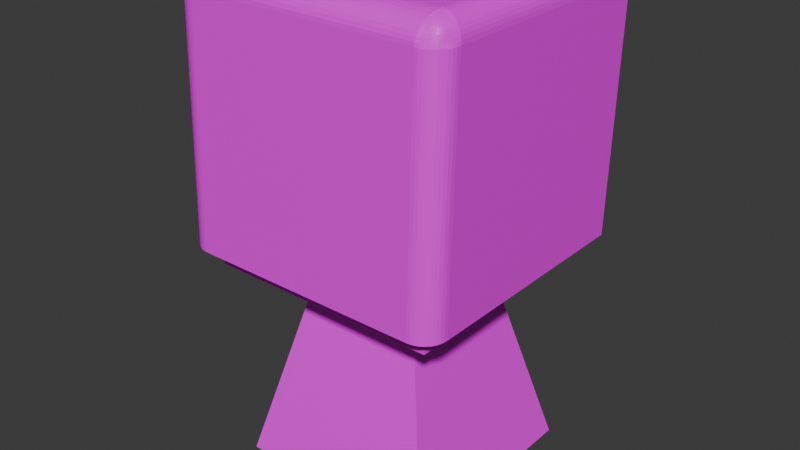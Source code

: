 # Source: Register.blend  (saved by Blender 4.4.32; exported with 4.5.12 LTS)
import bpy
from mathutils import Matrix  # noqa: F401  (used for matrix-valued properties, if any)

bpy.ops.wm.read_factory_settings(use_empty=True)
scene = bpy.context.scene
scene.name = 'Scene'

# ---- collections
col_collection = bpy.data.collections.new('Collection'); scene.collection.children.link(col_collection)

# ---- images (referenced by path relative to the original .blend; pixels are not part of the script)
import os
ASSET_DIR = os.environ.get("B2B_ASSET_DIR", "")  # directory of the original .blend (textures are referenced by path, not embedded)
HERE = os.path.dirname(os.path.abspath(__file__))  # packed textures are extracted next to this script under _unpacked/

def load_image(name, relpath, width, height, colorspace="sRGB"):
    """Load a texture the original file referenced (path relative to the .blend, or extracted next to this script)."""
    p = next((c for c in (os.path.join(HERE, relpath), os.path.join(ASSET_DIR, relpath)) if relpath and os.path.exists(c)), "")
    if p:
        img = bpy.data.images.load(p, check_existing=True)
        img.name = name
    else:  # same state as the original file: an image datablock whose file is absent (Cycles renders it pink)
        img = bpy.data.images.new(name, width, height)
        img.source = "FILE"
        img.filepath = "//" + (relpath or name)
    img.colorspace_settings.name = colorspace
    return img
img_registertexture_png = load_image('RegisterTexture.png', 'RegisterTexture.png', 1024, 1024, 'sRGB')

# ---- materials (node trees are filled in below, after node groups)
mat_material = bpy.data.materials.new('Material')
mat_material.alpha_threshold = 0.0
mat_material.roughness = 0.5
mat_material.line_color = (0.0, 0.0, 0.0, 1.0)

# ---- material node trees
mat_material.use_nodes = True; mat_material.node_tree.nodes.clear()
_N = mat_material.node_tree.nodes; _L = mat_material.node_tree.links
n0 = _N.new('ShaderNodeOutputMaterial'); n0.name = 'Material Output'; n0.location = (300, 300)
n1 = _N.new('ShaderNodeBsdfPrincipled'); n1.name = 'Principled BSDF'; n1.location = (10, 300)
n1.inputs[3].default_value = 1.45
n2 = _N.new('ShaderNodeTexImage'); n2.name = 'Image Texture'; n2.location = (-280, 280)
n2.image = img_registertexture_png
_L.new(n1.outputs[0], n0.inputs[0])
_L.new(n2.outputs[0], n1.inputs[0])
n0.is_active_output = True

# ---- world
world_world = bpy.data.worlds.new('World'); scene.world = world_world
world_world.use_nodes = True; world_world.node_tree.nodes.clear()
_N = world_world.node_tree.nodes; _L = world_world.node_tree.links
n0 = _N.new('ShaderNodeOutputWorld'); n0.name = 'World Output'; n0.location = (300, 300)
n1 = _N.new('ShaderNodeBackground'); n1.name = 'Background'; n1.location = (10, 300)
n1.inputs[0].default_value = (0.05088, 0.05088, 0.05088, 1.0)
_L.new(n1.outputs[0], n0.inputs[0])
n0.is_active_output = True
world_world.color = (0.05088, 0.05088, 0.05088)
world_world.sun_shadow_jitter_overblur = 0.0

# ---- meshes
me_cube = bpy.data.meshes.new('Cube')
me_cube.from_pydata([(0.5093, 0.5093, 1.0), (1.0, 1.0, -1.0), (0.5093, -0.5093, 1.0), (1.0, -1.0, -1.0), (-0.5093, 0.5093, 1.0), (-1.0, 1.0, -1.0), (-0.5093, -0.5093, 1.0), (-1.0, -1.0, -1.0), (1.11, -1.11, 1.0), (-1.11, -1.11, 1.0), (1.11, 1.11, 1.0), (-1.11, 1.11, 1.0), (1.11, -1.11, 1.204), (-1.11, -1.11, 1.204), (1.11, 1.11, 1.316), (-1.11, 1.11, 1.316), (1.2, 1.11, 1.316), (-1.2, 1.11, 1.316), (1.312, -1.095, 1.204), (1.095, -1.312, 1.204), (1.159, -1.159, 1.204), (1.309, -1.129, 1.204), (1.301, -1.162, 1.204), (1.288, -1.194, 1.204), (1.27, -1.223, 1.204), (1.248, -1.248, 1.204), (1.223, -1.27, 1.204), (1.194, -1.288, 1.204), (1.162, -1.301, 1.204), (1.129, -1.309, 1.204), (-1.095, -1.312, 1.204), (-1.312, -1.095, 1.204), (-1.159, -1.159, 1.204), (-1.129, -1.309, 1.204), (-1.162, -1.301, 1.204), (-1.194, -1.288, 1.204), (-1.223, -1.27, 1.204), (-1.248, -1.248, 1.204), (-1.27, -1.223, 1.204), (-1.288, -1.194, 1.204), (-1.301, -1.162, 1.204), (-1.309, -1.129, 1.204), (1.1, -1.243, 3.447), (1.317, -1.026, 3.447), (1.134, -1.24, 3.447), (1.167, -1.232, 3.447), (1.198, -1.219, 3.447), (1.227, -1.202, 3.447), (1.253, -1.18, 3.447), (1.314, -1.06, 3.447), (1.306, -1.093, 3.447), (1.293, -1.125, 3.447), (1.275, -1.154, 3.447), (-1.307, -1.026, 3.447), (-1.09, -1.243, 3.447), (-1.304, -1.06, 3.447), (-1.296, -1.093, 3.447), (-1.283, -1.125, 3.447), (-1.265, -1.154, 3.447), (-1.244, -1.18, 3.447), (-1.124, -1.24, 3.447), (-1.157, -1.232, 3.447), (-1.189, -1.219, 3.447), (-1.218, -1.202, 3.447), (1.205, 1.178, 3.443), (-1.195, 1.178, 3.443), (-1.11, 1.11, 1.204), (1.11, 1.11, 1.204), (1.312, 1.11, 1.204), (-1.312, 1.11, 1.204), (1.317, 1.178, 3.447), (-1.307, 1.178, 3.447), (1.114, 1.085, 3.552), (1.11, 1.017, 1.316), (-1.11, 1.017, 1.316), (-1.105, 1.085, 3.552), (1.2, 1.017, 1.316), (-1.2, 1.017, 1.316), (1.205, 1.085, 3.443), (-1.195, 1.085, 3.443), (-1.105, 1.178, 3.664), (1.114, 1.178, 3.664), (1.167, 1.085, 3.536), (1.167, 1.178, 3.536), (1.177, 1.178, 3.527), (1.177, 1.085, 3.527), (-1.105, -0.9595, 3.664), (1.114, -0.9595, 3.664), (1.102, -1.24, 3.481), (1.1, -1.243, 3.447), (1.134, -1.24, 3.447), (1.136, -1.23, 3.48), (1.167, -1.232, 3.447), (1.168, -1.221, 3.48), (1.198, -1.219, 3.447), (1.199, -1.21, 3.48), (1.227, -1.202, 3.447), (1.226, -1.194, 3.48), (1.253, -1.18, 3.447), (1.25, -1.174, 3.48), (1.105, -1.23, 3.514), (1.138, -1.219, 3.513), (1.169, -1.21, 3.512), (1.199, -1.199, 3.512), (1.225, -1.185, 3.511), (1.247, -1.167, 3.511), (1.108, -1.215, 3.545), (1.14, -1.205, 3.543), (1.171, -1.196, 3.542), (1.199, -1.187, 3.54), (1.223, -1.176, 3.539), (1.243, -1.16, 3.538), (1.111, -1.193, 3.574), (1.142, -1.186, 3.571), (1.172, -1.18, 3.569), (1.199, -1.173, 3.565), (1.22, -1.164, 3.562), (1.238, -1.151, 3.559), (1.114, -1.167, 3.6), (1.145, -1.164, 3.596), (1.174, -1.16, 3.592), (1.199, -1.155, 3.586), (1.22, -1.149, 3.58), (1.233, -1.144, 3.573), (1.314, -1.06, 3.447), (1.317, -1.026, 3.447), (1.314, -1.022, 3.481), (1.306, -1.056, 3.48), (1.307, -1.018, 3.514), (1.298, -1.052, 3.513), (1.296, -1.013, 3.545), (1.288, -1.048, 3.544), (1.281, -1.008, 3.574), (1.275, -1.044, 3.572), (1.262, -1.003, 3.6), (1.258, -1.04, 3.596), (1.306, -1.093, 3.447), (1.296, -1.089, 3.48), (1.288, -1.085, 3.512), (1.279, -1.081, 3.542), (1.268, -1.078, 3.569), (1.252, -1.074, 3.591), (1.293, -1.125, 3.447), (1.284, -1.12, 3.48), (1.277, -1.116, 3.512), (1.27, -1.112, 3.541), (1.26, -1.108, 3.565), (1.246, -1.104, 3.586), (1.275, -1.154, 3.447), (1.269, -1.149, 3.48), (1.264, -1.144, 3.511), (1.258, -1.138, 3.539), (1.25, -1.132, 3.562), (1.239, -1.128, 3.58), (1.16, -0.986, 3.661), (1.131, -0.9828, 3.664), (1.128, -1.024, 3.661), (1.157, -1.026, 3.652), (1.125, -1.063, 3.653), (1.154, -1.065, 3.643), (1.121, -1.101, 3.64), (1.151, -1.102, 3.632), (1.118, -1.136, 3.622), (1.148, -1.135, 3.616), (1.188, -0.9898, 3.653), (1.185, -1.029, 3.642), (1.182, -1.067, 3.633), (1.179, -1.102, 3.623), (1.177, -1.133, 3.609), (1.215, -0.9939, 3.64), (1.212, -1.032, 3.63), (1.209, -1.069, 3.622), (1.205, -1.102, 3.613), (1.202, -1.131, 3.601), (1.24, -0.9985, 3.622), (1.236, -1.036, 3.615), (1.232, -1.071, 3.609), (1.228, -1.103, 3.601), (1.223, -1.129, 3.592), (-1.118, -1.024, 3.661), (-1.121, -0.9828, 3.664), (-1.15, -0.986, 3.661), (-1.147, -1.026, 3.652), (-1.179, -0.9898, 3.653), (-1.176, -1.029, 3.643), (-1.206, -0.9939, 3.64), (-1.203, -1.032, 3.632), (-1.23, -0.9985, 3.622), (-1.227, -1.036, 3.616), (-1.253, -1.003, 3.6), (-1.248, -1.04, 3.596), (-1.115, -1.063, 3.653), (-1.144, -1.064, 3.642), (-1.173, -1.067, 3.633), (-1.199, -1.069, 3.623), (-1.223, -1.071, 3.609), (-1.243, -1.074, 3.592), (-1.112, -1.101, 3.64), (-1.141, -1.101, 3.63), (-1.17, -1.102, 3.622), (-1.196, -1.102, 3.613), (-1.218, -1.103, 3.601), (-1.237, -1.104, 3.586), (-1.108, -1.136, 3.622), (-1.138, -1.134, 3.615), (-1.167, -1.133, 3.609), (-1.192, -1.131, 3.601), (-1.213, -1.129, 3.592), (-1.23, -1.128, 3.58), (-1.105, -1.167, 3.6), (-1.135, -1.164, 3.596), (-1.164, -1.16, 3.591), (-1.19, -1.155, 3.586), (-1.21, -1.149, 3.58), (-1.223, -1.144, 3.573), (-1.305, -1.022, 3.481), (-1.307, -1.026, 3.447), (-1.304, -1.06, 3.447), (-1.296, -1.056, 3.48), (-1.296, -1.093, 3.447), (-1.288, -1.089, 3.48), (-1.283, -1.125, 3.447), (-1.276, -1.121, 3.48), (-1.265, -1.154, 3.447), (-1.26, -1.149, 3.48), (-1.244, -1.18, 3.447), (-1.241, -1.174, 3.48), (-1.298, -1.018, 3.514), (-1.288, -1.052, 3.513), (-1.279, -1.085, 3.512), (-1.268, -1.117, 3.512), (-1.255, -1.144, 3.511), (-1.237, -1.167, 3.511), (-1.287, -1.013, 3.545), (-1.277, -1.048, 3.543), (-1.269, -1.081, 3.542), (-1.26, -1.112, 3.54), (-1.248, -1.138, 3.539), (-1.233, -1.16, 3.538), (-1.271, -1.008, 3.574), (-1.264, -1.044, 3.571), (-1.257, -1.078, 3.569), (-1.25, -1.108, 3.565), (-1.24, -1.132, 3.562), (-1.228, -1.151, 3.559), (-1.124, -1.24, 3.447), (-1.09, -1.243, 3.447), (-1.093, -1.24, 3.481), (-1.126, -1.23, 3.48), (-1.095, -1.23, 3.514), (-1.128, -1.22, 3.513), (-1.098, -1.215, 3.545), (-1.13, -1.206, 3.544), (-1.101, -1.193, 3.574), (-1.133, -1.187, 3.572), (-1.157, -1.232, 3.447), (-1.158, -1.22, 3.48), (-1.159, -1.21, 3.512), (-1.161, -1.197, 3.542), (-1.163, -1.181, 3.569), (-1.189, -1.219, 3.447), (-1.188, -1.208, 3.48), (-1.189, -1.199, 3.512), (-1.189, -1.188, 3.54), (-1.189, -1.173, 3.565), (-1.218, -1.202, 3.447), (-1.216, -1.193, 3.48), (-1.215, -1.185, 3.511), (-1.213, -1.176, 3.539), (-1.211, -1.164, 3.562), (1.159, 1.178, 3.661), (1.13, 1.178, 3.664), (1.188, 1.178, 3.653), (1.215, 1.178, 3.64), (1.24, 1.178, 3.622), (1.262, 1.178, 3.6), (1.281, 1.178, 3.574), (1.296, 1.178, 3.545), (1.308, 1.178, 3.514), (1.314, 1.178, 3.481), (1.317, 1.178, 3.447), (-1.12, 1.178, 3.664), (-1.149, 1.178, 3.661), (-1.178, 1.178, 3.653), (-1.205, 1.178, 3.64), (-1.23, 1.178, 3.622), (-1.252, 1.178, 3.6), (-1.271, 1.178, 3.574), (-1.287, 1.178, 3.545), (-1.298, 1.178, 3.514), (-1.305, 1.178, 3.481), (-1.307, 1.178, 3.447), (-1.105, 1.178, 3.552), (1.114, 1.178, 3.552), (1.139, 1.178, 3.551), (1.125, 1.178, 3.552), (1.148, 1.178, 3.548), (1.158, 1.178, 3.543), (1.186, 1.178, 3.515), (1.194, 1.178, 3.5), (1.2, 1.178, 3.484), (1.203, 1.178, 3.466), (1.205, 1.178, 3.443), (-1.115, 1.178, 3.552), (-1.129, 1.178, 3.551), (-1.138, 1.178, 3.548), (-1.148, 1.178, 3.543), (-1.158, 1.178, 3.536), (-1.167, 1.178, 3.527), (-1.176, 1.178, 3.515), (-1.184, 1.178, 3.5), (-1.19, 1.178, 3.484), (-1.194, 1.178, 3.466), (-1.195, 1.178, 3.443), (1.114, 1.085, 3.552), (1.11, 1.017, 1.316), (-1.11, 1.017, 1.316), (-1.105, 1.085, 3.552), (1.2, 1.017, 1.316), (-1.2, 1.017, 1.316), (1.139, 1.085, 3.551), (1.125, 1.085, 3.552), (1.148, 1.085, 3.548), (1.158, 1.085, 3.543), (1.186, 1.085, 3.515), (1.194, 1.085, 3.5), (1.2, 1.085, 3.484), (1.203, 1.085, 3.466), (1.205, 1.085, 3.443), (-1.115, 1.085, 3.552), (-1.129, 1.085, 3.551), (-1.138, 1.085, 3.548), (-1.148, 1.085, 3.543), (-1.158, 1.085, 3.536), (-1.167, 1.085, 3.527), (-1.176, 1.085, 3.515), (-1.184, 1.085, 3.5), (-1.19, 1.085, 3.484), (-1.194, 1.085, 3.466), (-1.195, 1.085, 3.443)], [], [(0, 4, 11, 10), (3, 2, 6, 7), (7, 6, 4, 5), (5, 1, 3, 7), (1, 0, 2, 3), (5, 4, 0, 1), (9, 8, 12, 13), (6, 2, 8, 9), (4, 6, 9, 11), (2, 0, 10, 8), (10, 11, 66, 67), (8, 10, 67, 12), (11, 9, 13, 66), (12, 67, 68, 18, 20), (69, 31, 53, 71), (18, 68, 70, 43), (66, 13, 32, 31, 69), (13, 12, 20, 19, 30, 32), (18, 21, 20), (21, 22, 20), (22, 23, 20), (23, 24, 20), (24, 25, 20), (25, 26, 20), (26, 27, 20), (27, 28, 20), (28, 29, 20), (29, 19, 20), (30, 33, 32), (33, 34, 32), (34, 35, 32), (35, 36, 32), (36, 37, 32), (37, 38, 32), (38, 39, 32), (39, 40, 32), (40, 41, 32), (41, 31, 32), (42, 19, 29, 44), (44, 29, 28, 45), (45, 28, 27, 46), (46, 27, 26, 47), (47, 26, 25, 48), (48, 25, 24, 52), (52, 24, 23, 51), (51, 23, 22, 50), (50, 22, 21, 49), (49, 21, 18, 43), (30, 54, 60, 33), (33, 60, 61, 34), (34, 61, 62, 35), (35, 62, 63, 36), (36, 63, 59, 37), (37, 59, 58, 38), (38, 58, 57, 39), (39, 57, 56, 40), (40, 56, 55, 41), (41, 55, 53, 31), (30, 19, 42, 54), (15, 14, 67, 66), (14, 16, 68, 67), (17, 15, 66, 69), (47, 48, 98, 96), (43, 70, 280, 125), (64, 78, 328, 302), (60, 54, 246, 245), (53, 55, 217, 216), (62, 61, 255, 260), (58, 59, 225, 223), (46, 47, 96, 94), (79, 65, 313, 339), (50, 49, 124, 136), (16, 64, 70, 68), (65, 17, 69, 71), (74, 77, 319, 316), (57, 58, 223, 221), (73, 74, 75, 72), (45, 46, 94, 92), (76, 73, 315, 318), (63, 62, 260, 265), (71, 53, 216, 291), (64, 16, 76, 78), (51, 50, 136, 142), (17, 65, 79, 77), (49, 43, 125, 124), (72, 75, 317, 314), (54, 42, 89, 246), (14, 15, 74, 73), (70, 64, 302, 280), (52, 51, 142, 148), (56, 57, 221, 219), (44, 45, 92, 90), (16, 14, 73, 76), (75, 74, 316, 317), (15, 17, 77, 74), (59, 63, 265, 225), (77, 79, 339, 319), (73, 72, 314, 315), (78, 76, 318, 328), (65, 71, 291, 313), (48, 52, 148, 98), (55, 56, 219, 217), (42, 44, 90, 89), (61, 60, 245, 255), (155, 87, 86, 180), (84, 298, 324, 85), (312, 311, 337, 338), (81, 80, 86, 87), (271, 81, 87, 155), (83, 84, 85, 82), (180, 86, 80, 281), (89, 90, 91, 88), (90, 92, 93, 91), (92, 94, 95, 93), (94, 96, 97, 95), (96, 98, 99, 97), (88, 91, 101, 100), (91, 93, 102, 101), (93, 95, 103, 102), (95, 97, 104, 103), (97, 99, 105, 104), (100, 101, 107, 106), (101, 102, 108, 107), (102, 103, 109, 108), (103, 104, 110, 109), (104, 105, 111, 110), (106, 107, 113, 112), (107, 108, 114, 113), (108, 109, 115, 114), (109, 110, 116, 115), (110, 111, 117, 116), (112, 113, 119, 118), (113, 114, 120, 119), (114, 115, 121, 120), (115, 116, 122, 121), (116, 117, 123, 122), (125, 126, 127, 124), (126, 128, 129, 127), (128, 130, 131, 129), (130, 132, 133, 131), (132, 134, 135, 133), (124, 127, 137, 136), (127, 129, 138, 137), (129, 131, 139, 138), (131, 133, 140, 139), (133, 135, 141, 140), (136, 137, 143, 142), (137, 138, 144, 143), (138, 139, 145, 144), (139, 140, 146, 145), (140, 141, 147, 146), (142, 143, 149, 148), (143, 144, 150, 149), (144, 145, 151, 150), (145, 146, 152, 151), (146, 147, 153, 152), (148, 149, 99, 98), (149, 150, 105, 99), (150, 151, 111, 105), (151, 152, 117, 111), (152, 153, 123, 117), (155, 156, 157, 154), (156, 158, 159, 157), (158, 160, 161, 159), (160, 162, 163, 161), (162, 118, 119, 163), (154, 157, 165, 164), (157, 159, 166, 165), (159, 161, 167, 166), (161, 163, 168, 167), (163, 119, 120, 168), (164, 165, 170, 169), (165, 166, 171, 170), (166, 167, 172, 171), (167, 168, 173, 172), (168, 120, 121, 173), (169, 170, 175, 174), (170, 171, 176, 175), (171, 172, 177, 176), (172, 173, 178, 177), (173, 121, 122, 178), (174, 175, 135, 134), (175, 176, 141, 135), (176, 177, 147, 141), (177, 178, 153, 147), (178, 122, 123, 153), (180, 181, 182, 179), (181, 183, 184, 182), (183, 185, 186, 184), (185, 187, 188, 186), (187, 189, 190, 188), (179, 182, 192, 191), (182, 184, 193, 192), (184, 186, 194, 193), (186, 188, 195, 194), (188, 190, 196, 195), (191, 192, 198, 197), (192, 193, 199, 198), (193, 194, 200, 199), (194, 195, 201, 200), (195, 196, 202, 201), (197, 198, 204, 203), (198, 199, 205, 204), (199, 200, 206, 205), (200, 201, 207, 206), (201, 202, 208, 207), (203, 204, 210, 209), (204, 205, 211, 210), (205, 206, 212, 211), (206, 207, 213, 212), (207, 208, 214, 213), (216, 217, 218, 215), (217, 219, 220, 218), (219, 221, 222, 220), (221, 223, 224, 222), (223, 225, 226, 224), (215, 218, 228, 227), (218, 220, 229, 228), (220, 222, 230, 229), (222, 224, 231, 230), (224, 226, 232, 231), (227, 228, 234, 233), (228, 229, 235, 234), (229, 230, 236, 235), (230, 231, 237, 236), (231, 232, 238, 237), (233, 234, 240, 239), (234, 235, 241, 240), (235, 236, 242, 241), (236, 237, 243, 242), (237, 238, 244, 243), (239, 240, 190, 189), (240, 241, 196, 190), (241, 242, 202, 196), (242, 243, 208, 202), (243, 244, 214, 208), (246, 247, 248, 245), (247, 249, 250, 248), (249, 251, 252, 250), (251, 253, 254, 252), (253, 209, 210, 254), (245, 248, 256, 255), (248, 250, 257, 256), (250, 252, 258, 257), (252, 254, 259, 258), (254, 210, 211, 259), (255, 256, 261, 260), (256, 257, 262, 261), (257, 258, 263, 262), (258, 259, 264, 263), (259, 211, 212, 264), (260, 261, 266, 265), (261, 262, 267, 266), (262, 263, 268, 267), (263, 264, 269, 268), (264, 212, 213, 269), (265, 266, 226, 225), (266, 267, 232, 226), (267, 268, 238, 232), (268, 269, 244, 238), (269, 213, 214, 244), (155, 180, 179, 156), (156, 179, 191, 158), (158, 191, 197, 160), (160, 197, 203, 162), (162, 203, 209, 118), (118, 209, 253, 112), (112, 253, 251, 106), (106, 251, 249, 100), (100, 249, 247, 88), (88, 247, 246, 89), (271, 155, 154, 270), (270, 154, 164, 272), (272, 164, 169, 273), (273, 169, 174, 274), (274, 174, 134, 275), (275, 134, 132, 276), (276, 132, 130, 277), (277, 130, 128, 278), (278, 128, 126, 279), (279, 126, 125, 280), (180, 281, 282, 181), (181, 282, 283, 183), (183, 283, 284, 185), (185, 284, 285, 187), (187, 285, 286, 189), (189, 286, 287, 239), (239, 287, 288, 233), (233, 288, 289, 227), (227, 289, 290, 215), (215, 290, 291, 216), (293, 292, 80, 81), (294, 295, 271, 270), (296, 294, 270, 272), (297, 296, 272, 273), (83, 297, 273, 274), (84, 83, 274, 275), (298, 84, 275, 276), (299, 298, 276, 277), (300, 299, 277, 278), (301, 300, 278, 279), (302, 301, 279, 280), (303, 304, 282, 281), (304, 305, 283, 282), (305, 306, 284, 283), (306, 307, 285, 284), (307, 308, 286, 285), (308, 309, 287, 286), (309, 310, 288, 287), (310, 311, 289, 288), (311, 312, 290, 289), (312, 313, 291, 290), (295, 293, 81, 271), (292, 303, 281, 80), (316, 319, 339, 338, 337, 336, 335, 334, 333, 332, 331, 330, 329, 317), (318, 315, 314, 321, 320, 322, 323, 82, 85, 324, 325, 326, 327, 328), (313, 312, 338, 339), (298, 299, 325, 324), (299, 300, 326, 325), (300, 301, 327, 326), (293, 295, 321, 314), (301, 302, 328, 327), (303, 292, 317, 329), (304, 303, 329, 330), (292, 293, 314, 317), (305, 304, 330, 331), (306, 305, 331, 332), (307, 306, 332, 333), (295, 294, 320, 321), (308, 307, 333, 334), (294, 296, 322, 320), (309, 308, 334, 335), (296, 297, 323, 322), (310, 309, 335, 336), (297, 83, 82, 323), (311, 310, 336, 337)])
_uv = me_cube.uv_layers.new(name='UVMap')
_uv.uv.foreach_set('vector', [0.6807, 0.7245, 0.6807, 0.6171, 0.744, 0.5538, 0.744, 0.7879, 0.2692, 0.7752, 0.3209, 0.5583, 0.4284, 0.5583, 0.4802, 0.7752, 0.003694, 0.7755, 0.05297, 0.5584, 0.1584, 0.5584, 0.2107, 0.7755, 0.9624, 0.7723, 0.9624, 0.9833, 0.7514, 0.9833, 0.7514, 0.7723, 0.7468, 0.505, 0.7988, 0.2879, 0.9038, 0.2879, 0.9528, 0.505, 0.7514, 0.7649, 0.8032, 0.5538, 0.9106, 0.5538, 0.9624, 0.7649, 0.9602, 0.522, 0.9602, 0.2879, 0.9808, 0.2879, 0.9808, 0.522, 0.5732, 0.6171, 0.5732, 0.7245, 0.5099, 0.7879, 0.5099, 0.5538, 0.6807, 0.6171, 0.5732, 0.6171, 0.5099, 0.5538, 0.744, 0.5538, 0.5732, 0.7245, 0.6807, 0.7245, 0.744, 0.7879, 0.5099, 0.7879, 0.2618, 0.02554, 0.2618, 0.2597, 0.2403, 0.2597, 0.2403, 0.02554, 0.9732, 0.2333, 0.9732, 0.004651, 0.9942, 0.003694, 0.9942, 0.2323, 0.9658, 0.004533, 0.9658, 0.2343, 0.9447, 0.2334, 0.9447, 0.003694, 0.2905, 0.2591, 0.5246, 0.2591, 0.5246, 0.2805, 0.2921, 0.2805, 0.2854, 0.2643, 0.2356, 0.3028, 0.2374, 0.5311, 0.005454, 0.5166, 0.003694, 0.2884, 0.2692, 0.5309, 0.271, 0.3037, 0.5025, 0.2879, 0.5007, 0.515, 0.5246, 0.02503, 0.2905, 0.02503, 0.2854, 0.01987, 0.2921, 0.003694, 0.5246, 0.003694, 0.2905, 0.02503, 0.2905, 0.2591, 0.2854, 0.2643, 0.2692, 0.2576, 0.2692, 0.02657, 0.2854, 0.01987, 0.2921, 0.2805, 0.2885, 0.2802, 0.2854, 0.2643, 0.2885, 0.2802, 0.285, 0.2794, 0.2854, 0.2643, 0.285, 0.2794, 0.2817, 0.278, 0.2854, 0.2643, 0.2817, 0.278, 0.2786, 0.2761, 0.2854, 0.2643, 0.2786, 0.2761, 0.2759, 0.2738, 0.2854, 0.2643, 0.2759, 0.2738, 0.2736, 0.2711, 0.2854, 0.2643, 0.2736, 0.2711, 0.2717, 0.268, 0.2854, 0.2643, 0.2717, 0.268, 0.2703, 0.2647, 0.2854, 0.2643, 0.2703, 0.2647, 0.2695, 0.2612, 0.2854, 0.2643, 0.2695, 0.2612, 0.2692, 0.2576, 0.2854, 0.2643, 0.2692, 0.02657, 0.2695, 0.02299, 0.2854, 0.01987, 0.2695, 0.02299, 0.2703, 0.0195, 0.2854, 0.01987, 0.2703, 0.0195, 0.2717, 0.01618, 0.2854, 0.01987, 0.2717, 0.01618, 0.2736, 0.01312, 0.2854, 0.01987, 0.2736, 0.01312, 0.2759, 0.01039, 0.2854, 0.01987, 0.2759, 0.01039, 0.2786, 0.008062, 0.2854, 0.01987, 0.2786, 0.008062, 0.2817, 0.006187, 0.2854, 0.01987, 0.2817, 0.006187, 0.285, 0.004813, 0.2854, 0.01987, 0.285, 0.004813, 0.2885, 0.003976, 0.2854, 0.01987, 0.2885, 0.003976, 0.2921, 0.003694, 0.2854, 0.01987, 0.7381, 0.3013, 0.5099, 0.3019, 0.51, 0.2983, 0.7382, 0.2977, 0.7382, 0.2977, 0.51, 0.2983, 0.5102, 0.2948, 0.7384, 0.2942, 0.7384, 0.2942, 0.5102, 0.2948, 0.5106, 0.2915, 0.7388, 0.2909, 0.7388, 0.2909, 0.5106, 0.2915, 0.5112, 0.2884, 0.7394, 0.2879, 0.5025, 0.535, 0.271, 0.5509, 0.2704, 0.5481, 0.502, 0.5322, 0.502, 0.5322, 0.2704, 0.5481, 0.27, 0.5449, 0.5015, 0.529, 0.5015, 0.529, 0.27, 0.5449, 0.2696, 0.5415, 0.5012, 0.5257, 0.5012, 0.5257, 0.2696, 0.5415, 0.2694, 0.538, 0.5009, 0.5221, 0.5009, 0.5221, 0.2694, 0.538, 0.2692, 0.5344, 0.5008, 0.5186, 0.5008, 0.5186, 0.2692, 0.5344, 0.2692, 0.5309, 0.5007, 0.515, 0.5099, 0.5329, 0.7381, 0.5323, 0.7382, 0.5359, 0.51, 0.5365, 0.51, 0.5365, 0.7382, 0.5359, 0.7384, 0.5394, 0.5102, 0.54, 0.5102, 0.54, 0.7384, 0.5394, 0.7388, 0.5427, 0.5106, 0.5433, 0.5106, 0.5433, 0.7388, 0.5427, 0.7394, 0.5458, 0.5112, 0.5464, 0.2356, 0.551, 0.003694, 0.5365, 0.004229, 0.5338, 0.2361, 0.5482, 0.2361, 0.5482, 0.004229, 0.5338, 0.004673, 0.5306, 0.2366, 0.5451, 0.2366, 0.5451, 0.004673, 0.5306, 0.005028, 0.5273, 0.2369, 0.5417, 0.2369, 0.5417, 0.005028, 0.5273, 0.005279, 0.5238, 0.2372, 0.5382, 0.2372, 0.5382, 0.005279, 0.5238, 0.00542, 0.5202, 0.2373, 0.5346, 0.2373, 0.5346, 0.00542, 0.5202, 0.005454, 0.5166, 0.2374, 0.5311, 0.5099, 0.5329, 0.5099, 0.3019, 0.7381, 0.3013, 0.7381, 0.5323, 0.2285, 0.2597, 0.2285, 0.02554, 0.2403, 0.02554, 0.2403, 0.2597, 0.2285, 0.02554, 0.2285, 0.016, 0.2403, 0.004201, 0.2403, 0.02554, 0.2285, 0.2692, 0.2285, 0.2597, 0.2403, 0.2597, 0.2403, 0.281, 0.2539, 0.5431, 0.2539, 0.5431, 0.2539, 0.5431, 0.2539, 0.5431, 0.2539, 0.5431, 0.2539, 0.5431, 0.2539, 0.5431, 0.2539, 0.5431, 0.2539, 0.5431, 0.2539, 0.5431, 0.2539, 0.5431, 0.2539, 0.5431, 0.2539, 0.5431, 0.2539, 0.5431, 0.2539, 0.5431, 0.2539, 0.5431, 0.2539, 0.5431, 0.2539, 0.5431, 0.2539, 0.5431, 0.2539, 0.5431, 0.2539, 0.5431, 0.2539, 0.5431, 0.2539, 0.5431, 0.2539, 0.5431, 0.2539, 0.5431, 0.2539, 0.5431, 0.2539, 0.5431, 0.2539, 0.5431, 0.2539, 0.5431, 0.2539, 0.5431, 0.2539, 0.5431, 0.2539, 0.5431, 0.2539, 0.5431, 0.2539, 0.5431, 0.2539, 0.5431, 0.2539, 0.5431, 0.2539, 0.5431, 0.2539, 0.5431, 0.2539, 0.5431, 0.2539, 0.5431, 0.2285, 0.016, 0.004094, 0.0155, 0.003694, 0.003694, 0.2403, 0.004201, 0.004094, 0.2687, 0.2285, 0.2692, 0.2403, 0.281, 0.003694, 0.2805, 0.2539, 0.5431, 0.2539, 0.5431, 0.2539, 0.5431, 0.2539, 0.5431, 0.2539, 0.5431, 0.2539, 0.5431, 0.2539, 0.5431, 0.2539, 0.5431, 0.7661, 0.2395, 0.532, 0.24, 0.532, 0.004197, 0.7661, 0.003694, 0.2539, 0.5431, 0.2539, 0.5431, 0.2539, 0.5431, 0.2539, 0.5431, 0.2539, 0.5431, 0.2539, 0.5431, 0.2539, 0.5431, 0.2539, 0.5431, 0.2539, 0.5431, 0.2539, 0.5431, 0.2539, 0.5431, 0.2539, 0.5431, 0.2539, 0.5431, 0.2539, 0.5431, 0.2539, 0.5431, 0.2539, 0.5431, 0.9794, 0.5438, 0.9794, 0.7642, 0.9698, 0.7649, 0.9698, 0.5445, 0.2539, 0.5431, 0.2539, 0.5431, 0.2539, 0.5431, 0.2539, 0.5431, 0.9868, 0.7639, 0.9868, 0.5438, 0.9963, 0.5445, 0.9963, 0.7647, 0.2539, 0.5431, 0.2539, 0.5431, 0.2539, 0.5431, 0.2539, 0.5431, 0.2539, 0.5431, 0.2539, 0.5431, 0.2539, 0.5431, 0.2539, 0.5431, 0.2539, 0.5431, 0.2539, 0.5431, 0.2539, 0.5431, 0.2539, 0.5431, 0.991, 0.2783, 0.991, 0.5125, 0.9881, 0.5124, 0.9881, 0.2783, 0.2539, 0.5431, 0.2539, 0.5431, 0.2539, 0.5431, 0.2539, 0.5431, 0.2539, 0.5431, 0.2539, 0.5431, 0.2539, 0.5431, 0.2539, 0.5431, 0.2539, 0.5431, 0.2539, 0.5431, 0.2539, 0.5431, 0.2539, 0.5431, 0.2539, 0.5431, 0.2539, 0.5431, 0.2539, 0.5431, 0.2539, 0.5431, 0.991, 0.2688, 0.991, 0.2783, 0.9881, 0.2783, 0.9881, 0.2688, 0.2539, 0.5431, 0.2539, 0.5431, 0.2539, 0.5431, 0.2539, 0.5431, 0.991, 0.5125, 0.991, 0.522, 0.9881, 0.522, 0.9881, 0.5124, 0.2539, 0.5431, 0.2539, 0.5431, 0.2539, 0.5431, 0.2539, 0.5431, 0.2539, 0.5431, 0.2539, 0.5431, 0.2539, 0.5431, 0.2539, 0.5431, 0.2539, 0.5431, 0.2539, 0.5431, 0.2539, 0.5431, 0.2539, 0.5431, 0.2539, 0.5431, 0.2539, 0.5431, 0.2539, 0.5431, 0.2539, 0.5431, 0.2539, 0.5431, 0.2539, 0.5431, 0.2539, 0.5431, 0.2539, 0.5431, 0.2539, 0.5431, 0.2539, 0.5431, 0.2539, 0.5431, 0.2539, 0.5431, 0.2539, 0.5431, 0.2539, 0.5431, 0.2539, 0.5431, 0.2539, 0.5431, 0.2539, 0.5431, 0.2539, 0.5431, 0.2539, 0.5431, 0.2539, 0.5431, 0.2539, 0.5431, 0.2539, 0.5431, 0.2539, 0.5431, 0.2539, 0.5431, 0.8035, 0.01594, 0.8042, 0.01769, 0.8042, 0.2518, 0.8035, 0.2536, 0.532, 0.2654, 0.5331, 0.2656, 0.5331, 0.2753, 0.532, 0.275, 0.5343, 0.2483, 0.5361, 0.2481, 0.5361, 0.2577, 0.5343, 0.2579, 0.8709, 0.01796, 0.8709, 0.2521, 0.8042, 0.2518, 0.8042, 0.01769, 0.8709, 0.01633, 0.8709, 0.01796, 0.8042, 0.01769, 0.8035, 0.01594, 0.2546, 0.5347, 0.2546, 0.5357, 0.2447, 0.5357, 0.2447, 0.5347, 0.8035, 0.2536, 0.8042, 0.2518, 0.8709, 0.2521, 0.8709, 0.2537, 0.7735, 0.0192, 0.7736, 0.01562, 0.7773, 0.01542, 0.777, 0.01896, 0.7736, 0.01562, 0.7739, 0.01214, 0.7775, 0.012, 0.7773, 0.01542, 0.7739, 0.01214, 0.7743, 0.008823, 0.7779, 0.008788, 0.7775, 0.012, 0.7743, 0.008823, 0.7748, 0.005773, 0.7784, 0.005882, 0.7779, 0.008788, 0.8801, 0.251, 0.8796, 0.2481, 0.883, 0.2474, 0.8836, 0.25, 0.777, 0.01896, 0.7773, 0.01542, 0.7809, 0.01521, 0.7807, 0.01868, 0.7773, 0.01542, 0.7775, 0.012, 0.7811, 0.01187, 0.7809, 0.01521, 0.7775, 0.012, 0.7779, 0.008788, 0.7814, 0.008778, 0.7811, 0.01187, 0.7779, 0.008788, 0.7784, 0.005882, 0.7818, 0.006033, 0.7814, 0.008778, 0.8836, 0.25, 0.883, 0.2474, 0.8863, 0.2467, 0.8868, 0.2491, 0.7807, 0.01868, 0.7809, 0.01521, 0.7844, 0.01498, 0.7843, 0.01837, 0.7809, 0.01521, 0.7811, 0.01187, 0.7846, 0.01173, 0.7844, 0.01498, 0.7811, 0.01187, 0.7814, 0.008778, 0.7847, 0.008789, 0.7846, 0.01173, 0.7814, 0.008778, 0.7818, 0.006033, 0.7849, 0.006245, 0.7847, 0.008789, 0.7818, 0.006033, 0.7823, 0.003694, 0.7853, 0.004125, 0.7849, 0.006245, 0.7843, 0.01837, 0.7844, 0.01498, 0.7878, 0.01472, 0.7879, 0.01804, 0.7844, 0.01498, 0.7846, 0.01173, 0.7878, 0.01157, 0.7878, 0.01472, 0.7846, 0.01173, 0.7847, 0.008789, 0.7876, 0.008783, 0.7878, 0.01157, 0.7847, 0.008789, 0.7849, 0.006245, 0.7876, 0.006479, 0.7876, 0.008783, 0.7849, 0.006245, 0.7853, 0.004125, 0.7877, 0.004665, 0.7876, 0.006479, 0.7879, 0.01804, 0.7878, 0.01472, 0.7911, 0.01444, 0.7914, 0.01768, 0.7878, 0.01472, 0.7878, 0.01157, 0.7907, 0.01137, 0.7911, 0.01444, 0.7878, 0.01157, 0.7876, 0.008783, 0.7903, 0.008693, 0.7907, 0.01137, 0.7876, 0.008783, 0.7876, 0.006479, 0.7898, 0.006576, 0.7903, 0.008693, 0.7876, 0.006479, 0.7877, 0.004665, 0.7894, 0.005195, 0.7898, 0.006576, 0.8782, 0.2309, 0.8818, 0.2304, 0.8819, 0.2341, 0.8783, 0.2345, 0.8818, 0.2304, 0.8854, 0.2299, 0.8855, 0.2337, 0.8819, 0.2341, 0.8854, 0.2299, 0.8889, 0.2296, 0.8889, 0.2333, 0.8855, 0.2337, 0.8889, 0.2296, 0.8922, 0.2293, 0.8921, 0.2331, 0.8889, 0.2333, 0.8922, 0.2293, 0.8953, 0.2291, 0.8949, 0.233, 0.8921, 0.2331, 0.8783, 0.2345, 0.8819, 0.2341, 0.8821, 0.2377, 0.8785, 0.2381, 0.8819, 0.2341, 0.8855, 0.2337, 0.8856, 0.2373, 0.8821, 0.2377, 0.8855, 0.2337, 0.8889, 0.2333, 0.8889, 0.237, 0.8856, 0.2373, 0.8889, 0.2333, 0.8921, 0.2331, 0.8919, 0.2368, 0.8889, 0.237, 0.8921, 0.2331, 0.8949, 0.233, 0.8946, 0.2366, 0.8919, 0.2368, 0.8785, 0.2381, 0.8821, 0.2377, 0.8823, 0.2412, 0.8787, 0.2416, 0.8821, 0.2377, 0.8856, 0.2373, 0.8858, 0.2408, 0.8823, 0.2412, 0.8856, 0.2373, 0.8889, 0.237, 0.8889, 0.2404, 0.8858, 0.2408, 0.8889, 0.237, 0.8919, 0.2368, 0.8917, 0.24, 0.8889, 0.2404, 0.8919, 0.2368, 0.8946, 0.2366, 0.8941, 0.2399, 0.8917, 0.24, 0.8787, 0.2416, 0.8823, 0.2412, 0.8826, 0.2444, 0.8791, 0.245, 0.8823, 0.2412, 0.8858, 0.2408, 0.886, 0.2439, 0.8826, 0.2444, 0.8858, 0.2408, 0.8889, 0.2404, 0.889, 0.2433, 0.886, 0.2439, 0.8889, 0.2404, 0.8917, 0.24, 0.8915, 0.2428, 0.889, 0.2433, 0.8917, 0.24, 0.8941, 0.2399, 0.8936, 0.2425, 0.8915, 0.2428, 0.8791, 0.245, 0.8826, 0.2444, 0.883, 0.2474, 0.8796, 0.2481, 0.8826, 0.2444, 0.886, 0.2439, 0.8863, 0.2467, 0.883, 0.2474, 0.886, 0.2439, 0.889, 0.2433, 0.8892, 0.2459, 0.8863, 0.2467, 0.889, 0.2433, 0.8915, 0.2428, 0.8915, 0.2451, 0.8892, 0.2459, 0.8915, 0.2428, 0.8936, 0.2425, 0.8931, 0.2443, 0.8915, 0.2451, 0.8035, 0.01594, 0.8019, 0.01625, 0.801, 0.01321, 0.8031, 0.01288, 0.9044, 0.2339, 0.9037, 0.2381, 0.902, 0.2377, 0.9029, 0.2336, 0.7999, 0.01659, 0.7974, 0.01695, 0.7966, 0.01382, 0.7989, 0.01352, 0.7974, 0.01695, 0.7945, 0.01732, 0.7939, 0.01413, 0.7966, 0.01382, 0.7945, 0.01732, 0.7914, 0.01768, 0.7911, 0.01444, 0.7939, 0.01413, 0.8031, 0.01288, 0.801, 0.01321, 0.7999, 0.01024, 0.8022, 0.009891, 0.9029, 0.2336, 0.902, 0.2377, 0.9004, 0.2373, 0.9013, 0.2333, 0.7989, 0.01352, 0.7966, 0.01382, 0.7957, 0.01082, 0.7978, 0.01053, 0.7966, 0.01382, 0.7939, 0.01413, 0.7933, 0.01111, 0.7957, 0.01082, 0.7939, 0.01413, 0.7911, 0.01444, 0.7907, 0.01137, 0.7933, 0.01111, 0.9023, 0.2291, 0.9013, 0.2333, 0.8995, 0.2331, 0.9004, 0.229, 0.9013, 0.2333, 0.9004, 0.2373, 0.8987, 0.237, 0.8995, 0.2331, 0.9004, 0.2373, 0.8994, 0.241, 0.8978, 0.2405, 0.8987, 0.237, 0.7957, 0.01082, 0.7933, 0.01111, 0.7926, 0.008429, 0.7947, 0.008085, 0.7933, 0.01111, 0.7907, 0.01137, 0.7903, 0.008693, 0.7926, 0.008429, 0.9004, 0.229, 0.8995, 0.2331, 0.8974, 0.233, 0.898, 0.229, 0.8995, 0.2331, 0.8987, 0.237, 0.8968, 0.2367, 0.8974, 0.233, 0.8987, 0.237, 0.8978, 0.2405, 0.8961, 0.2401, 0.8968, 0.2367, 0.8978, 0.2405, 0.8967, 0.2436, 0.8952, 0.2429, 0.8961, 0.2401, 0.7926, 0.008429, 0.7903, 0.008693, 0.7898, 0.006576, 0.7917, 0.006224, 0.898, 0.229, 0.8974, 0.233, 0.8949, 0.233, 0.8953, 0.2291, 0.8974, 0.233, 0.8968, 0.2367, 0.8946, 0.2366, 0.8949, 0.233, 0.8968, 0.2367, 0.8961, 0.2401, 0.8941, 0.2399, 0.8946, 0.2366, 0.8961, 0.2401, 0.8952, 0.2429, 0.8936, 0.2425, 0.8941, 0.2399, 0.8952, 0.2429, 0.894, 0.2452, 0.8931, 0.2443, 0.8936, 0.2425, 0.8035, 0.2536, 0.8031, 0.2566, 0.801, 0.2563, 0.8019, 0.2532, 0.8031, 0.2566, 0.8022, 0.2596, 0.8, 0.2593, 0.801, 0.2563, 0.9133, 0.2299, 0.9152, 0.2299, 0.916, 0.2339, 0.9142, 0.2341, 0.9152, 0.2299, 0.9176, 0.2299, 0.9181, 0.2339, 0.916, 0.2339, 0.9176, 0.2299, 0.9203, 0.2301, 0.9206, 0.234, 0.9181, 0.2339, 0.245, 0.5431, 0.2465, 0.5431, 0.2465, 0.5473, 0.2447, 0.5474, 0.801, 0.2563, 0.8, 0.2593, 0.7978, 0.259, 0.7988, 0.256, 0.9142, 0.2341, 0.916, 0.2339, 0.9168, 0.2378, 0.9152, 0.2381, 0.916, 0.2339, 0.9181, 0.2339, 0.9187, 0.2377, 0.9168, 0.2378, 0.9181, 0.2339, 0.9206, 0.234, 0.921, 0.2377, 0.9187, 0.2377, 0.7999, 0.2529, 0.7988, 0.256, 0.7965, 0.2556, 0.7974, 0.2525, 0.7988, 0.256, 0.7978, 0.259, 0.7956, 0.2586, 0.7965, 0.2556, 0.7978, 0.259, 0.7967, 0.2618, 0.7947, 0.2614, 0.7956, 0.2586, 0.9168, 0.2378, 0.9187, 0.2377, 0.9194, 0.2411, 0.9178, 0.2414, 0.9187, 0.2377, 0.921, 0.2377, 0.9214, 0.2409, 0.9194, 0.2411, 0.7974, 0.2525, 0.7965, 0.2556, 0.7939, 0.2553, 0.7945, 0.2521, 0.7965, 0.2556, 0.7956, 0.2586, 0.7933, 0.2583, 0.7939, 0.2553, 0.7956, 0.2586, 0.7947, 0.2614, 0.7926, 0.261, 0.7933, 0.2583, 0.9178, 0.2414, 0.9194, 0.2411, 0.9203, 0.2439, 0.9189, 0.2445, 0.9194, 0.2411, 0.9214, 0.2409, 0.9219, 0.2436, 0.9203, 0.2439, 0.7945, 0.2521, 0.7939, 0.2553, 0.791, 0.255, 0.7914, 0.2518, 0.7939, 0.2553, 0.7933, 0.2583, 0.7907, 0.2581, 0.791, 0.255, 0.7933, 0.2583, 0.7926, 0.261, 0.7903, 0.2608, 0.7907, 0.2581, 0.7926, 0.261, 0.7917, 0.2632, 0.7898, 0.2629, 0.7903, 0.2608, 0.9203, 0.2439, 0.9219, 0.2436, 0.9224, 0.2453, 0.9215, 0.2461, 0.9373, 0.232, 0.9372, 0.2356, 0.9336, 0.2352, 0.9338, 0.2315, 0.9372, 0.2356, 0.9371, 0.2392, 0.9335, 0.2388, 0.9336, 0.2352, 0.9371, 0.2392, 0.9368, 0.2427, 0.9332, 0.2423, 0.9335, 0.2388, 0.9368, 0.2427, 0.9364, 0.246, 0.9329, 0.2455, 0.9332, 0.2423, 0.9364, 0.246, 0.9359, 0.2492, 0.9325, 0.2485, 0.9329, 0.2455, 0.9338, 0.2315, 0.9336, 0.2352, 0.9301, 0.2348, 0.9302, 0.231, 0.9336, 0.2352, 0.9335, 0.2388, 0.93, 0.2384, 0.9301, 0.2348, 0.9335, 0.2388, 0.9332, 0.2423, 0.9298, 0.2419, 0.93, 0.2384, 0.9332, 0.2423, 0.9329, 0.2455, 0.9296, 0.245, 0.9298, 0.2419, 0.9329, 0.2455, 0.9325, 0.2485, 0.9292, 0.2477, 0.9296, 0.245, 0.9302, 0.231, 0.9301, 0.2348, 0.9267, 0.2344, 0.9267, 0.2306, 0.9301, 0.2348, 0.93, 0.2384, 0.9267, 0.2381, 0.9267, 0.2344, 0.93, 0.2384, 0.9298, 0.2419, 0.9266, 0.2414, 0.9267, 0.2381, 0.9298, 0.2419, 0.9296, 0.245, 0.9266, 0.2444, 0.9266, 0.2414, 0.9296, 0.245, 0.9292, 0.2477, 0.9263, 0.2469, 0.9266, 0.2444, 0.9267, 0.2306, 0.9267, 0.2344, 0.9235, 0.2342, 0.9234, 0.2303, 0.9267, 0.2344, 0.9267, 0.2381, 0.9237, 0.2378, 0.9235, 0.2342, 0.9267, 0.2381, 0.9266, 0.2414, 0.9238, 0.2411, 0.9237, 0.2378, 0.9266, 0.2414, 0.9266, 0.2444, 0.924, 0.2438, 0.9238, 0.2411, 0.9266, 0.2444, 0.9263, 0.2469, 0.924, 0.2461, 0.924, 0.2438, 0.9234, 0.2303, 0.9235, 0.2342, 0.9206, 0.234, 0.9203, 0.2301, 0.9235, 0.2342, 0.9237, 0.2378, 0.921, 0.2377, 0.9206, 0.234, 0.9237, 0.2378, 0.9238, 0.2411, 0.9214, 0.2409, 0.921, 0.2377, 0.9238, 0.2411, 0.924, 0.2438, 0.9219, 0.2436, 0.9214, 0.2409, 0.924, 0.2438, 0.924, 0.2461, 0.9224, 0.2453, 0.9219, 0.2436, 0.7735, 0.2502, 0.777, 0.2505, 0.7773, 0.254, 0.7736, 0.2538, 0.777, 0.2505, 0.7807, 0.2508, 0.7809, 0.2542, 0.7773, 0.254, 0.7807, 0.2508, 0.7843, 0.2511, 0.7845, 0.2544, 0.7809, 0.2542, 0.7843, 0.2511, 0.7879, 0.2514, 0.7878, 0.2547, 0.7845, 0.2544, 0.7879, 0.2514, 0.7914, 0.2518, 0.791, 0.255, 0.7878, 0.2547, 0.7736, 0.2538, 0.7773, 0.254, 0.7776, 0.2574, 0.7739, 0.2573, 0.7773, 0.254, 0.7809, 0.2542, 0.7812, 0.2575, 0.7776, 0.2574, 0.7809, 0.2542, 0.7845, 0.2544, 0.7846, 0.2577, 0.7812, 0.2575, 0.7845, 0.2544, 0.7878, 0.2547, 0.7878, 0.2579, 0.7846, 0.2577, 0.7878, 0.2547, 0.791, 0.255, 0.7907, 0.2581, 0.7878, 0.2579, 0.7739, 0.2573, 0.7776, 0.2574, 0.7779, 0.2606, 0.7743, 0.2606, 0.7776, 0.2574, 0.7812, 0.2575, 0.7814, 0.2606, 0.7779, 0.2606, 0.7812, 0.2575, 0.7846, 0.2577, 0.7847, 0.2606, 0.7814, 0.2606, 0.7846, 0.2577, 0.7878, 0.2579, 0.7876, 0.2607, 0.7847, 0.2606, 0.7878, 0.2579, 0.7907, 0.2581, 0.7903, 0.2608, 0.7876, 0.2607, 0.7743, 0.2606, 0.7779, 0.2606, 0.7784, 0.2635, 0.7748, 0.2637, 0.7779, 0.2606, 0.7814, 0.2606, 0.7818, 0.2634, 0.7784, 0.2635, 0.7814, 0.2606, 0.7847, 0.2606, 0.7849, 0.2632, 0.7818, 0.2634, 0.7847, 0.2606, 0.7876, 0.2607, 0.7876, 0.263, 0.7849, 0.2632, 0.7876, 0.2607, 0.7903, 0.2608, 0.7898, 0.2629, 0.7876, 0.263, 0.7748, 0.2637, 0.7784, 0.2635, 0.779, 0.2661, 0.7755, 0.2664, 0.7784, 0.2635, 0.7818, 0.2634, 0.7823, 0.2658, 0.779, 0.2661, 0.7818, 0.2634, 0.7849, 0.2632, 0.7853, 0.2653, 0.7823, 0.2658, 0.7849, 0.2632, 0.7876, 0.263, 0.7877, 0.2648, 0.7853, 0.2653, 0.7876, 0.263, 0.7898, 0.2629, 0.7894, 0.2643, 0.7877, 0.2648, 0.8035, 0.01594, 0.8035, 0.2536, 0.8019, 0.2532, 0.8019, 0.01625, 0.8019, 0.01625, 0.8019, 0.2532, 0.7999, 0.2529, 0.7999, 0.01659, 0.7999, 0.01659, 0.7999, 0.2529, 0.7974, 0.2525, 0.7974, 0.01695, 0.7974, 0.01695, 0.7974, 0.2525, 0.7945, 0.2521, 0.7945, 0.01732, 0.7945, 0.01732, 0.7945, 0.2521, 0.7914, 0.2518, 0.7914, 0.01768, 0.7914, 0.01768, 0.7914, 0.2518, 0.7879, 0.2514, 0.7879, 0.01804, 0.7879, 0.01804, 0.7879, 0.2514, 0.7843, 0.2511, 0.7843, 0.01837, 0.7843, 0.01837, 0.7843, 0.2511, 0.7807, 0.2508, 0.7807, 0.01868, 0.7807, 0.01868, 0.7807, 0.2508, 0.777, 0.2505, 0.777, 0.01896, 0.777, 0.01896, 0.777, 0.2505, 0.7735, 0.2502, 0.7735, 0.0192, 0.8709, 0.01633, 0.8035, 0.01594, 0.8031, 0.01288, 0.8706, 0.01325, 0.9044, 0.006363, 0.9037, 0.2293, 0.9023, 0.2291, 0.903, 0.005762, 0.903, 0.005762, 0.9023, 0.2291, 0.9004, 0.229, 0.9011, 0.005216, 0.9011, 0.005216, 0.9004, 0.229, 0.898, 0.229, 0.8987, 0.004737, 0.8987, 0.004737, 0.898, 0.229, 0.8953, 0.2291, 0.8959, 0.004338, 0.8959, 0.004338, 0.8953, 0.2291, 0.8922, 0.2293, 0.8928, 0.004027, 0.8928, 0.004027, 0.8922, 0.2293, 0.8889, 0.2296, 0.8895, 0.003813, 0.8895, 0.003813, 0.8889, 0.2296, 0.8854, 0.2299, 0.886, 0.003701, 0.886, 0.003701, 0.8854, 0.2299, 0.8818, 0.2304, 0.8824, 0.003694, 0.8824, 0.003694, 0.8818, 0.2304, 0.8782, 0.2309, 0.8789, 0.003792, 0.8035, 0.2536, 0.8709, 0.2537, 0.8706, 0.2568, 0.8031, 0.2566, 0.9119, 0.2301, 0.9118, 0.006039, 0.9132, 0.005505, 0.9133, 0.2299, 0.9133, 0.2299, 0.9132, 0.005505, 0.9152, 0.005021, 0.9152, 0.2299, 0.9152, 0.2299, 0.9152, 0.005021, 0.9175, 0.004597, 0.9176, 0.2299, 0.9176, 0.2299, 0.9175, 0.004597, 0.9203, 0.004245, 0.9203, 0.2301, 0.9203, 0.2301, 0.9203, 0.004245, 0.9234, 0.003973, 0.9234, 0.2303, 0.9234, 0.2303, 0.9234, 0.003973, 0.9267, 0.003788, 0.9267, 0.2306, 0.9267, 0.2306, 0.9267, 0.003788, 0.9302, 0.003694, 0.9302, 0.231, 0.9302, 0.231, 0.9302, 0.003694, 0.9338, 0.003694, 0.9338, 0.2315, 0.9338, 0.2315, 0.9338, 0.003694, 0.9373, 0.003788, 0.9373, 0.232, 0.2299, 0.5797, 0.2299, 0.8138, 0.2181, 0.8138, 0.2181, 0.5797, 0.2301, 0.5772, 0.2299, 0.5786, 0.2181, 0.5781, 0.2184, 0.575, 0.2303, 0.5762, 0.2301, 0.5772, 0.2184, 0.575, 0.2193, 0.572, 0.2308, 0.5752, 0.2303, 0.5762, 0.2193, 0.572, 0.2206, 0.5692, 0.2316, 0.5741, 0.2308, 0.5752, 0.2206, 0.5692, 0.2225, 0.5665, 0.2326, 0.5731, 0.2316, 0.5741, 0.2225, 0.5665, 0.2248, 0.5642, 0.2338, 0.5722, 0.2326, 0.5731, 0.2248, 0.5642, 0.2276, 0.5622, 0.2354, 0.5714, 0.2338, 0.5722, 0.2276, 0.5622, 0.2306, 0.5605, 0.2371, 0.5708, 0.2354, 0.5714, 0.2306, 0.5605, 0.2339, 0.5594, 0.239, 0.5704, 0.2371, 0.5708, 0.2339, 0.5594, 0.2374, 0.5586, 0.2414, 0.5702, 0.239, 0.5704, 0.2374, 0.5586, 0.241, 0.5584, 0.2299, 0.8149, 0.2301, 0.8164, 0.2184, 0.8186, 0.2181, 0.8155, 0.2301, 0.8164, 0.2303, 0.8174, 0.2193, 0.8216, 0.2184, 0.8186, 0.2303, 0.8174, 0.2308, 0.8184, 0.2206, 0.8244, 0.2193, 0.8216, 0.2308, 0.8184, 0.2316, 0.8194, 0.2225, 0.8271, 0.2206, 0.8244, 0.2316, 0.8194, 0.2326, 0.8205, 0.2248, 0.8294, 0.2225, 0.8271, 0.2326, 0.8205, 0.2338, 0.8214, 0.2276, 0.8314, 0.2248, 0.8294, 0.2338, 0.8214, 0.2354, 0.8222, 0.2306, 0.833, 0.2276, 0.8314, 0.2354, 0.8222, 0.2371, 0.8228, 0.2339, 0.8342, 0.2306, 0.833, 0.2371, 0.8228, 0.239, 0.8232, 0.2374, 0.8349, 0.2339, 0.8342, 0.239, 0.8232, 0.2414, 0.8234, 0.241, 0.8352, 0.2374, 0.8349, 0.2299, 0.5786, 0.2299, 0.5797, 0.2181, 0.5797, 0.2181, 0.5781, 0.2299, 0.8138, 0.2299, 0.8149, 0.2181, 0.8155, 0.2181, 0.8138, 0.4971, 0.7942, 0.4876, 0.7942, 0.4876, 0.5698, 0.4877, 0.5674, 0.4881, 0.5655, 0.4888, 0.5638, 0.4896, 0.5623, 0.4905, 0.561, 0.4915, 0.56, 0.4925, 0.5592, 0.4936, 0.5587, 0.4945, 0.5585, 0.496, 0.5583, 0.4971, 0.5583, 0.2618, 0.7941, 0.2522, 0.7942, 0.2522, 0.5583, 0.2533, 0.5583, 0.2548, 0.5585, 0.2558, 0.5587, 0.2568, 0.5592, 0.2578, 0.5599, 0.2589, 0.5609, 0.2598, 0.5622, 0.2606, 0.5638, 0.2612, 0.5655, 0.2616, 0.5674, 0.2618, 0.5698, 0.532, 0.2484, 0.5343, 0.2483, 0.5343, 0.2579, 0.532, 0.258, 0.5331, 0.2656, 0.5344, 0.2658, 0.5344, 0.2755, 0.5331, 0.2753, 0.5344, 0.2658, 0.536, 0.266, 0.536, 0.2757, 0.5344, 0.2755, 0.536, 0.266, 0.5378, 0.2662, 0.5378, 0.2758, 0.536, 0.2757, 0.2546, 0.5291, 0.2546, 0.5302, 0.2447, 0.5302, 0.2447, 0.5291, 0.5378, 0.2662, 0.5401, 0.2663, 0.5401, 0.2759, 0.5378, 0.2758, 0.2546, 0.2939, 0.2546, 0.295, 0.2447, 0.295, 0.2447, 0.2939, 0.2546, 0.2924, 0.2546, 0.2939, 0.2447, 0.2939, 0.2447, 0.2924, 0.2546, 0.295, 0.2546, 0.5291, 0.2447, 0.5291, 0.2447, 0.295, 0.2546, 0.2914, 0.2546, 0.2924, 0.2447, 0.2924, 0.2447, 0.2914, 0.2546, 0.2904, 0.2546, 0.2914, 0.2447, 0.2914, 0.2447, 0.2904, 0.2546, 0.2894, 0.2546, 0.2904, 0.2447, 0.2904, 0.2447, 0.2894, 0.2546, 0.5302, 0.2546, 0.5317, 0.2447, 0.5317, 0.2447, 0.5302, 0.2546, 0.2884, 0.2546, 0.2894, 0.2447, 0.2894, 0.2447, 0.2884, 0.2546, 0.5317, 0.2546, 0.5326, 0.2447, 0.5326, 0.2447, 0.5317, 0.539, 0.2477, 0.5401, 0.2474, 0.5401, 0.257, 0.539, 0.2573, 0.2546, 0.5326, 0.2546, 0.5337, 0.2447, 0.5337, 0.2447, 0.5326, 0.5377, 0.2479, 0.539, 0.2477, 0.539, 0.2573, 0.5377, 0.2575, 0.2546, 0.5337, 0.2546, 0.5347, 0.2447, 0.5347, 0.2447, 0.5337, 0.5361, 0.2481, 0.5377, 0.2479, 0.5377, 0.2575, 0.5361, 0.2577])
me_cube.materials.append(mat_material)
me_cube.use_mirror_vertex_groups = False
me_cube.update()

# ---- objects
ob_cube = bpy.data.objects.new('Cube', me_cube)

# ---- transforms, parenting, visibility, modifiers, constraints
ob_cube.location = (0.0, 0.0, 0.0)
ob_cube.lock_rotations_4d = False
ob_cube.empty_display_type = 'ARROWS'
ob_cube.lineart.crease_threshold = 0.0

# ---- collection membership
col_collection.objects.link(ob_cube)

# ---- scene / render settings (as saved in the file)
scene.frame_start = 1; scene.frame_end = 250; scene.frame_set(1)
scene.render.engine = 'BLENDER_EEVEE_NEXT'
bpy.context.view_layer.update()

# ---- added for rendering (the .blend has no active camera and no usable light): camera, sun
cam_auto = bpy.data.cameras.new('AutoCamera')
cam_auto.lens = 50.0
cam_auto.sensor_width = 36.0
cam_auto.clip_end = 1000.0
ob_auto_camera = bpy.data.objects.new('AutoCamera', cam_auto)
scene.collection.objects.link(ob_auto_camera)
ob_auto_camera.location = (5.46515, -6.6221, 5.70203)
ob_auto_camera.rotation_euler = (1.09748, -7.21219e-08, 0.694738)
scene.camera = ob_auto_camera
light_auto_sun = bpy.data.lights.new('AutoSun', 'SUN')
light_auto_sun.energy = 3.0
light_auto_sun.angle = 0.0523599
ob_auto_sun = bpy.data.objects.new('AutoSun', light_auto_sun)
scene.collection.objects.link(ob_auto_sun)
ob_auto_sun.rotation_euler = (0.872665, 0.174533, 0.523599)
bpy.context.view_layer.update()
